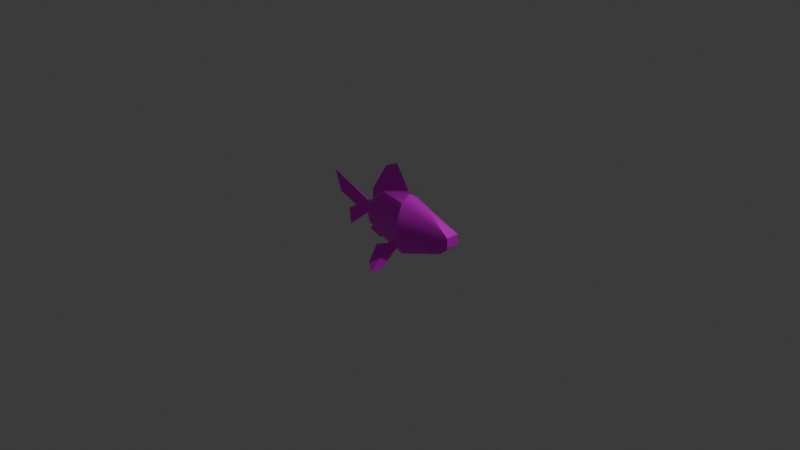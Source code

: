 # Source: Goldfish.blend  (saved by Blender 4.5.90; exported with 4.5.12 LTS)
import bpy
from mathutils import Matrix  # noqa: F401  (used for matrix-valued properties, if any)

bpy.ops.wm.read_factory_settings(use_empty=True)
scene = bpy.context.scene
scene.name = 'Scene'

# ---- collections
col_collection = bpy.data.collections.new('Collection'); scene.collection.children.link(col_collection)
col_goldfish = bpy.data.collections.new('Goldfish'); scene.collection.children.link(col_goldfish)

# ---- images (referenced by path relative to the original .blend; pixels are not part of the script)
import os
ASSET_DIR = os.environ.get("B2B_ASSET_DIR", "")  # directory of the original .blend (textures are referenced by path, not embedded)
HERE = os.path.dirname(os.path.abspath(__file__))  # packed textures are extracted next to this script under _unpacked/

def load_image(name, relpath, width, height, colorspace="sRGB"):
    """Load a texture the original file referenced (path relative to the .blend, or extracted next to this script)."""
    p = next((c for c in (os.path.join(HERE, relpath), os.path.join(ASSET_DIR, relpath)) if relpath and os.path.exists(c)), "")
    if p:
        img = bpy.data.images.load(p, check_existing=True)
        img.name = name
    else:  # same state as the original file: an image datablock whose file is absent (Cycles renders it pink)
        img = bpy.data.images.new(name, width, height)
        img.source = "FILE"
        img.filepath = "//" + (relpath or name)
    img.colorspace_settings.name = colorspace
    return img
img_goldfishtex = load_image('GoldfishTex', '', 512, 512, 'sRGB')

# ---- materials (node trees are filled in below, after node groups)
mat_material = bpy.data.materials.new('Material')

# ---- node groups
ng_smooth_by_angle = bpy.data.node_groups.new('Smooth by Angle', 'GeometryNodeTree')
_s = ng_smooth_by_angle.interface.new_socket(name='Mesh', in_out='OUTPUT', socket_type='NodeSocketGeometry')
_s = ng_smooth_by_angle.interface.new_socket(name='Mesh', in_out='INPUT', socket_type='NodeSocketGeometry')
_s = ng_smooth_by_angle.interface.new_socket(name='Angle', in_out='INPUT', socket_type='NodeSocketFloat')
_s.subtype = 'ANGLE'
_s.default_value = 0.5236
_s.min_value = 0.0
_s.max_value = 3.142
_s.description = 'Maximum face angle for smooth edges'
_s = ng_smooth_by_angle.interface.new_socket(name='Ignore Sharpness', in_out='INPUT', socket_type='NodeSocketBool')
_s.force_non_field = True
ng_smooth_by_angle.description = 'Set the sharpness of mesh edges based on the angle between the neighboring faces'
ng_smooth_by_angle.is_modifier = True
_N = ng_smooth_by_angle.nodes; _L = ng_smooth_by_angle.links
n0 = _N.new('GeometryNodeSetShadeSmooth'); n0.name = 'Set Shade Smooth'; n0.location = (120, -80)
n0.domain = 'EDGE'
n1 = _N.new('GeometryNodeSetShadeSmooth'); n1.name = 'Set Shade Smooth.001'; n1.location = (300, -80)
n2 = _N.new('NodeGroupOutput'); n2.name = 'Group Output'; n2.location = (480, -80)
n3 = _N.new('GeometryNodeInputMeshEdgeAngle'); n3.name = 'Edge Angle'; n3.location = (-440, -240)
n4 = _N.new('NodeGroupInput'); n4.name = 'Group Input'; n4.location = (-80, -80)
n5 = _N.new('GeometryNodeInputEdgeSmooth'); n5.name = 'Is Edge Smooth'; n5.location = (-260, -120)
n6 = _N.new('GeometryNodeInputShadeSmooth'); n6.name = 'Is Shade Smooth'; n6.location = (-440, -397)
n7 = _N.new('FunctionNodeCompare'); n7.name = 'Compare'; n7.location = (-260, -260)
n7.operation = 'LESS_EQUAL'
n7.inputs[6].default_value = (0.0, 0.0, 0.0, 0.0)
n7.inputs[7].default_value = (0.0, 0.0, 0.0, 0.0)
n8 = _N.new('FunctionNodeBooleanMath'); n8.name = 'Boolean Math.001'; n8.location = (-80, -260)
n9 = _N.new('NodeGroupInput'); n9.name = 'Group Input.001'; n9.location = (-440, -329)
n10 = _N.new('NodeGroupInput'); n10.name = 'Group Input.002'; n10.location = (-259, -189)
n11 = _N.new('FunctionNodeBooleanMath'); n11.name = 'Boolean Math'; n11.location = (-80, -149)
n11.operation = 'OR'
n12 = _N.new('FunctionNodeBooleanMath'); n12.name = 'Boolean Math.002'; n12.location = (-260, -380)
n12.operation = 'OR'
n13 = _N.new('NodeGroupInput'); n13.name = 'Group Input.003'; n13.location = (-440, -460)
_L.new(n3.outputs[0], n7.inputs[0])
_L.new(n1.outputs[0], n2.inputs[0])
_L.new(n9.outputs[1], n7.inputs[1])
_L.new(n7.outputs[0], n8.inputs[0])
_L.new(n4.outputs[0], n0.inputs[0])
_L.new(n0.outputs[0], n1.inputs[0])
_L.new(n8.outputs[0], n0.inputs[2])
_L.new(n10.outputs[2], n11.inputs[1])
_L.new(n5.outputs[0], n11.inputs[0])
_L.new(n11.outputs[0], n0.inputs[1])
_L.new(n13.outputs[2], n12.inputs[1])
_L.new(n6.outputs[0], n12.inputs[0])
_L.new(n12.outputs[0], n8.inputs[1])
n2.is_active_output = True

# ---- material node trees
mat_material.use_nodes = True; mat_material.node_tree.nodes.clear()
_N = mat_material.node_tree.nodes; _L = mat_material.node_tree.links
n0 = _N.new('ShaderNodeBsdfPrincipled'); n0.name = 'Principled BSDF'; n0.location = (-200, 100)
n0.inputs[1].default_value = 0.5
n0.inputs[2].default_value = 0.3
n0.inputs[3].default_value = 1.2
n1 = _N.new('ShaderNodeOutputMaterial'); n1.name = 'Material Output'; n1.location = (200, 100)
n2 = _N.new('ShaderNodeTexImage'); n2.name = 'Image Texture'; n2.location = (-490, 80)
n2.image = img_goldfishtex
_L.new(n0.outputs[0], n1.inputs[0])
_L.new(n2.outputs[0], n0.inputs[0])
n1.is_active_output = True

# ---- world
world_world = bpy.data.worlds.new('World'); scene.world = world_world
world_world.use_nodes = True; world_world.node_tree.nodes.clear()
_N = world_world.node_tree.nodes; _L = world_world.node_tree.links
n0 = _N.new('ShaderNodeOutputWorld'); n0.name = 'World Output'; n0.location = (200, 100)
n1 = _N.new('ShaderNodeBackground'); n1.name = 'Background'; n1.location = (-200, 100)
n1.inputs[0].default_value = (0.05088, 0.05088, 0.05088, 1.0)
_L.new(n1.outputs[0], n0.inputs[0])
n0.is_active_output = True
world_world.color = (0.05088, 0.05088, 0.05088)
world_world.sun_shadow_jitter_overblur = 0.0

# ---- cameras
cam_camera = bpy.data.cameras.new('Camera')
cam_camera.clip_end = 100.0
cam_camera.ortho_scale = 7.314

# ---- lights
light_light = bpy.data.lights.new('Light', 'POINT')
light_light.energy = 1000.0
light_light.shadow_soft_size = 0.1

# ---- meshes
me_sphere = bpy.data.meshes.new('Sphere')
me_sphere.from_pydata([(0.2543, 0.31, -0.8576), (0.7543, 0.06796, 0.6461), (1.22, 0.2084, 0.2215), (0.7543, -0.06618, 0.6461), (0.2453, -0.499, 0.2499), (0.2543, -0.3079, -0.8576), (0.2453, 0.0008892, 0.9409), (-0.5783, -0.2491, 0.2499), (-0.5783, -0.2491, -0.3681), (-0.2637, -0.1536, -0.7546), (-0.2637, 0.1554, 0.7499), (-0.5783, 0.2508, 0.2499), (0.2453, 0.5008, 0.2499), (-0.7796, -0.0106, 0.1667), (-0.29, -0.03415, 0.8504), (-0.6046, -0.05581, 0.3504), (-0.6046, 0.05759, 0.3504), (-0.3033, 0.0008899, 1.532), (-1.221, 0.0008921, -0.9354), (-1.457, 0.0008921, 0.02251), (-1.069, 0.0008921, -0.2025), (-0.3375, -0.01379, -0.7295), (-0.5394, 0.02465, -0.4816), (-0.4638, 0.0008899, -0.9069), (-0.2839, -0.7495, -1.328), (-0.05294, -0.4042, -0.683), (0.1571, -0.3062, -0.5572), (0.1571, -0.3898, -0.7417), (0.02466, -0.3062, -0.5572), (-0.2839, 0.7513, -1.328), (0.07203, 0.8322, -1.308), (-0.05294, 0.406, -0.683), (-0.31, 0.4042, -0.8826), (0.02466, 0.308, -0.5572), (0.0001928, 0.574, -0.8988), (0.2453, 0.3098, 0.7499), (0.2453, 0.5008, -0.3681), (1.22, 0.2084, -0.1023), (0.9957, 0.06796, -0.4632), (1.22, -0.2066, 0.2215), (1.22, -0.2066, -0.1023), (0.9957, -0.06618, -0.4632), (0.2453, -0.3081, 0.7499), (0.2453, -0.499, -0.3681), (0.2453, 0.0008892, -0.9759), (-0.2637, -0.1536, 0.7499), (-0.5783, 0.2508, -0.3681), (-0.2637, 0.1554, -0.7546), (-0.7796, -0.0106, -0.2848), (-0.7796, 0.01238, 0.1667), (-0.7796, 0.01238, -0.2848), (0.219, 0.0008893, 1.041), (-0.29, 0.03593, 0.8504), (-0.05396, 0.0008899, 1.725), (-0.6309, 0.0008899, 0.628), (-1.602, 0.0008921, 0.688), (-1.26, 0.0008921, -0.4192), (-0.5394, -0.02287, -0.4816), (-0.3375, 0.01557, -0.7295), (-0.7249, 0.0008899, -0.7529), (0.07203, -0.8305, -1.308), (-0.31, -0.4024, -0.8826), (-0.0781, -0.9928, -1.439), (0.0001928, -0.5723, -0.8988), (0.1571, 0.308, -0.5572), (-0.0781, 0.9946, -1.439), (0.1571, 0.3916, -0.7417)], [], [(0, 36, 37, 38), (12, 35, 1, 2), (44, 0, 38), (36, 12, 2, 37), (35, 6, 1), (37, 2, 39, 40), (1, 6, 3), (2, 1, 3, 39), (40, 39, 4, 43), (3, 6, 42), (41, 40, 43, 5), (39, 3, 42, 4), (44, 41, 5), (43, 4, 7, 8), (42, 6, 45), (5, 43, 8, 9), (4, 42, 45, 7), (44, 5, 9), (8, 7, 13, 48), (7, 45, 14, 15), (8, 46, 22, 57), (6, 10, 52, 51), (44, 9, 47), (46, 11, 12, 36), (10, 6, 35), (47, 46, 36, 0), (11, 10, 35, 12), (44, 47, 0), (50, 48, 18), (46, 8, 48, 50), (11, 46, 50, 49), (7, 11, 49, 13), (52, 16, 54, 17), (15, 14, 17, 54), (11, 7, 15, 16), (10, 11, 16, 52), (45, 6, 51, 14), (14, 51, 53, 17), (51, 52, 17, 53), (16, 15, 54), (48, 13, 55, 19, 20, 56, 18), (13, 49, 55), (49, 50, 18, 56, 20, 19, 55), (57, 22, 59), (9, 8, 57, 21), (47, 9, 21, 58), (46, 47, 58, 22), (21, 57, 59, 23), (58, 21, 23), (22, 58, 23, 59), (27, 28, 63), (63, 25, 61), (24, 63, 61), (27, 26, 28), (63, 28, 25), (24, 62, 63), (60, 27, 63), (66, 34, 33), (34, 32, 31), (29, 32, 34), (30, 65, 34), (66, 33, 64), (34, 31, 33), (29, 34, 65), (30, 34, 66), (38, 41, 40, 37), (44, 41, 38), (60, 62, 63)])
me_sphere.polygons.foreach_set('use_smooth', [True] * 68)
_uv = me_sphere.uv_layers.new(name='UVMap')
_uv.uv.foreach_set('vector', [0.6578, 0.1837, 0.6546, 0.3385, 1.0, 0.4225, 0.9205, 0.3084, 0.6546, 0.5338, 0.6546, 0.6918, 0.835, 0.659, 1.0, 0.5248, 0.6546, 0.1464, 0.6578, 0.1837, 0.9205, 0.3084, 0.6546, 0.3385, 0.6546, 0.5338, 1.0, 0.5248, 1.0, 0.4225, 0.6546, 0.6918, 0.6546, 0.7522, 0.835, 0.659, 1.0, 0.4225, 1.0, 0.5248, 1.0, 0.5248, 1.0, 0.4225, 0.835, 0.659, 0.6546, 0.7522, 0.835, 0.659, 1.0, 0.5248, 0.835, 0.659, 0.835, 0.659, 1.0, 0.5248, 1.0, 0.4225, 1.0, 0.5248, 0.6546, 0.5338, 0.6546, 0.3385, 0.835, 0.659, 0.6546, 0.7522, 0.6546, 0.6918, 0.9205, 0.3084, 1.0, 0.4225, 0.6546, 0.3385, 0.6578, 0.1837, 1.0, 0.5248, 0.835, 0.659, 0.6546, 0.6918, 0.6546, 0.5338, 0.6546, 0.1464, 0.9205, 0.3084, 0.6578, 0.1837, 0.6546, 0.3385, 0.6546, 0.5338, 0.3628, 0.5338, 0.3628, 0.3385, 0.6546, 0.6918, 0.6546, 0.7522, 0.4742, 0.6918, 0.6578, 0.1837, 0.6546, 0.3385, 0.3628, 0.3385, 0.4742, 0.2163, 0.6546, 0.5338, 0.6546, 0.6918, 0.4742, 0.6918, 0.3628, 0.5338, 0.6546, 0.1464, 0.6578, 0.1837, 0.4742, 0.2163, 0.3628, 0.3385, 0.3628, 0.5338, 0.2914, 0.5075, 0.2914, 0.3648, 0.3628, 0.5338, 0.4742, 0.6918, 0.4649, 0.7236, 0.3535, 0.5655, 0.3628, 0.3385, 0.3628, 0.3385, 0.3766, 0.3026, 0.3766, 0.3026, 0.6546, 0.7522, 0.4742, 0.6918, 0.4649, 0.7236, 0.6453, 0.7839, 0.6546, 0.1464, 0.4742, 0.2163, 0.4742, 0.2163, 0.3628, 0.3385, 0.3628, 0.5338, 0.6546, 0.5338, 0.6546, 0.3385, 0.4742, 0.6918, 0.6546, 0.7522, 0.6546, 0.6918, 0.4742, 0.2163, 0.3628, 0.3385, 0.6546, 0.3385, 0.6578, 0.1837, 0.3628, 0.5338, 0.4742, 0.6918, 0.6546, 0.6918, 0.6546, 0.5338, 0.6546, 0.1464, 0.4742, 0.2163, 0.6578, 0.1837, 0.2914, 0.3648, 0.2914, 0.3648, 0.1351, 0.1591, 0.3628, 0.3385, 0.3628, 0.3385, 0.2914, 0.3648, 0.2914, 0.3648, 0.3628, 0.5338, 0.3628, 0.3385, 0.2914, 0.3648, 0.2914, 0.5075, 0.3628, 0.5338, 0.3628, 0.5338, 0.2914, 0.5075, 0.2914, 0.5075, 0.4649, 0.7236, 0.3535, 0.5655, 0.3442, 0.6533, 0.4602, 0.9389, 0.3535, 0.5655, 0.4649, 0.7236, 0.4602, 0.9389, 0.3442, 0.6533, 0.3628, 0.5338, 0.3628, 0.5338, 0.3535, 0.5655, 0.3535, 0.5655, 0.4742, 0.6918, 0.3628, 0.5338, 0.3535, 0.5655, 0.4649, 0.7236, 0.4742, 0.6918, 0.6546, 0.7522, 0.6453, 0.7839, 0.4649, 0.7236, 0.4649, 0.7236, 0.6453, 0.7839, 0.5486, 1.0, 0.4602, 0.9389, 0.6453, 0.7839, 0.4649, 0.7236, 0.4602, 0.9389, 0.5486, 1.0, 0.3535, 0.5655, 0.3535, 0.5655, 0.3442, 0.6533, 0.2914, 0.3648, 0.2914, 0.5075, 0.0, 0.6722, 0.05148, 0.4619, 0.1888, 0.3908, 0.1213, 0.3223, 0.1351, 0.1591, 0.2914, 0.5075, 0.2914, 0.5075, 0.0, 0.6722, 0.2914, 0.5075, 0.2914, 0.3648, 0.1351, 0.1591, 0.1213, 0.3223, 0.1888, 0.3908, 0.05148, 0.4619, 0.0, 0.6722, 0.3766, 0.3026, 0.3766, 0.3026, 0.3109, 0.2168, 0.4742, 0.2163, 0.3628, 0.3385, 0.3766, 0.3026, 0.4481, 0.2242, 0.4742, 0.2163, 0.4742, 0.2163, 0.4481, 0.2242, 0.4481, 0.2242, 0.3628, 0.3385, 0.4742, 0.2163, 0.4481, 0.2242, 0.3766, 0.3026, 0.4481, 0.2242, 0.3766, 0.3026, 0.3109, 0.2168, 0.4033, 0.1682, 0.4481, 0.2242, 0.4481, 0.2242, 0.4033, 0.1682, 0.3766, 0.3026, 0.4481, 0.2242, 0.4033, 0.1682, 0.3109, 0.2168, 0.6234, 0.2204, 0.5764, 0.2787, 0.5678, 0.1707, 0.5678, 0.1707, 0.5489, 0.2389, 0.4578, 0.1758, 0.4671, 0.03493, 0.5678, 0.1707, 0.4578, 0.1758, 0.6234, 0.2204, 0.6234, 0.2787, 0.5764, 0.2787, 0.5678, 0.1707, 0.5764, 0.2787, 0.5489, 0.2389, 0.4671, 0.03493, 0.54, 0.0, 0.5678, 0.1707, 0.5932, 0.0415, 0.6234, 0.2204, 0.5678, 0.1707, 0.6234, 0.2204, 0.5678, 0.1707, 0.5764, 0.2787, 0.5678, 0.1707, 0.4578, 0.1758, 0.5489, 0.2389, 0.4671, 0.03493, 0.4578, 0.1758, 0.5678, 0.1707, 0.5932, 0.0415, 0.54, 0.0, 0.5678, 0.1707, 0.6234, 0.2204, 0.5764, 0.2787, 0.6234, 0.2787, 0.5678, 0.1707, 0.5489, 0.2389, 0.5764, 0.2787, 0.4671, 0.03493, 0.5678, 0.1707, 0.54, 0.0, 0.5932, 0.0415, 0.5678, 0.1707, 0.6234, 0.2204, 0.9205, 0.3084, 0.9205, 0.3084, 1.0, 0.4225, 1.0, 0.4225, 0.6546, 0.1464, 0.9205, 0.3084, 0.9205, 0.3084, 0.5932, 0.0415, 0.54, 0.0, 0.5678, 0.1707])
me_sphere.materials.append(mat_material)
me_sphere.update()
arm_armature = bpy.data.armatures.new('Armature')  # bones are not reproduced

# ---- objects
ob_light = bpy.data.objects.new('Light', light_light)
ob_camera = bpy.data.objects.new('Camera', cam_camera)
ob_armature = bpy.data.objects.new('Armature', arm_armature)
ob_fish = bpy.data.objects.new('fish', me_sphere)

# ---- transforms, parenting, visibility, modifiers, constraints
ob_light.location = (4.076, 1.005, 5.904)
ob_light.rotation_euler = (0.6503, 0.05522, 1.866)
ob_light.lock_rotations_4d = False
ob_light.empty_display_type = 'ARROWS'
ob_light.color = (0.0, 0.0, 0.0, 0.0)
ob_light.lineart.crease_threshold = 0.0
ob_camera.location = (7.359, -6.926, 4.958)
ob_camera.rotation_euler = (1.109, 0.0, 0.8149)
ob_camera.lock_rotations_4d = False
ob_camera.empty_display_type = 'ARROWS'
ob_camera.color = (0.0, 0.0, 0.0, 0.0)
ob_camera.display_type = 'WIRE'
ob_camera.lineart.crease_threshold = 0.0
ob_armature.location = (0.0, 0.0, 0.0)
ob_armature.rotation_euler = (-0.0, -1.609, -0.0)
ob_armature.scale = (-0.6178, -0.6178, -0.6178)
ob_fish.parent = ob_armature
ob_fish.matrix_parent_inverse = Matrix(((0.06249, 0.0, -1.617, 0.0), (0.0, -1.619, 0.0, 0.0), (1.617, -0.0, 0.06249, -0.0), (-0.0, 0.0, -0.0, 1.0)))
ob_fish.location = (0.0, 0.0, 0.0)
ob_fish.scale = (0.616, 0.3488, 0.3488)
_vg = ob_fish.vertex_groups.new(name='Bone')
for _i, _w in zip([0, 1, 2, 3, 4, 5, 6, 7, 9, 10, 11, 12, 14, 15, 16, 17, 21, 22, 23, 24, 25, 26, 27, 28, 29, 30, 31, 32, 33, 34, 35, 36, 37, 38, 39, 40, 41, 42, 43, 44, 45, 47, 51, 52, 53, 54, 57, 58, 59, 60, 61, 62, 63, 64, 65, 66], [0.9033, 0.9791, 0.9984, 0.9749, 0.9541, 0.8936, 0.8566, 0.02808, 0.253, 0.3143, 0.0346, 0.9548, 0.3034, 0.082, 0.08457, 0.523, 0.1533, 0.05525, 0.1121, 1.0, 1.0, 1.0, 1.0, 1.0, 1.0, 1.0, 1.0, 1.0, 1.0, 1.0, 0.8969, 0.9379, 0.9979, 0.9778, 1.0, 0.9965, 0.9806, 0.9075, 0.9432, 0.8874, 0.2889, 0.2205, 0.8101, 0.3225, 0.6169, 0.1617, 0.05569, 0.1515, 0.08671, 1.0, 1.0, 1.0, 1.0, 1.0, 1.0, 1.0]): _vg.add([_i], _w, 'REPLACE')
_vg = ob_fish.vertex_groups.new(name='Bone.001')
for _i, _w in zip([0, 3, 4, 5, 6, 7, 8, 9, 10, 11, 12, 13, 14, 15, 16, 17, 18, 19, 20, 21, 22, 23, 35, 36, 42, 43, 44, 45, 46, 47, 48, 49, 50, 51, 52, 53, 54, 55, 56, 57, 58, 59], [0.09668, 0.0002461, 0.04182, 0.1064, 0.1434, 0.961, 0.979, 0.747, 0.6857, 0.9577, 0.04034, 0.997, 0.6966, 0.918, 0.9154, 0.477, 1.0, 1.0, 0.9999, 0.8467, 0.9447, 0.8879, 0.1031, 0.06209, 0.0925, 0.0568, 0.1126, 0.7111, 0.9761, 0.7795, 0.9986, 0.9971, 0.9985, 0.1899, 0.6775, 0.3831, 0.8383, 1.0, 1.0, 0.9443, 0.8485, 0.9133]): _vg.add([_i], _w, 'REPLACE')
_m = ob_fish.modifiers.new('Armature', 'ARMATURE')
_m.object = ob_armature
_m = ob_fish.modifiers.new('Smooth by Angle', 'NODES')
_m.node_group = ng_smooth_by_angle
_m.use_pin_to_last = True
_m.show_group_selector = False

# ---- collection membership
col_collection.objects.link(ob_light)
col_collection.objects.link(ob_camera)
col_goldfish.objects.link(ob_armature)
col_goldfish.objects.link(ob_fish)

# ---- scene / render settings (as saved in the file)
scene.camera = ob_camera
scene.frame_start = 1; scene.frame_end = 250; scene.frame_set(1)
scene.render.engine = 'BLENDER_EEVEE_NEXT'
scene.unit_settings.scale_length = 0.01
bpy.context.view_layer.update()
